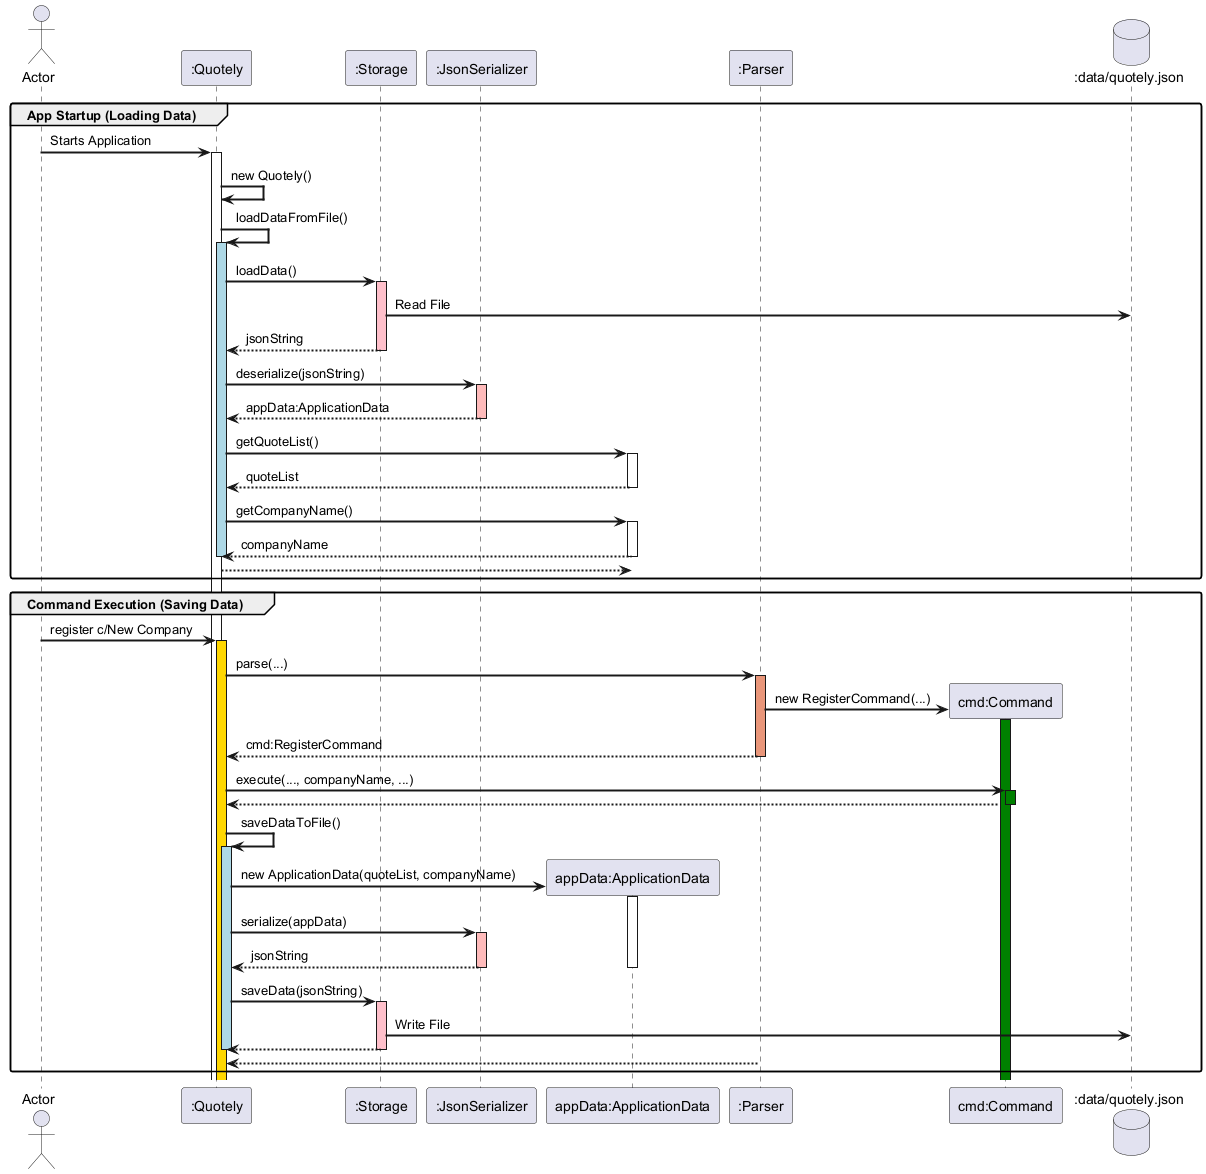

The diagram above was rendered by PlantUML. Its source (embedded in the PNG):
@startuml
actor Actor
participant ":Quotely" as Quotely
participant ":Storage" as Storage
participant ":JsonSerializer" as Serializer
participant "appData:ApplicationData" as AppData
participant ":Parser" as Parser
participant "cmd:Command" as Command
database ":data/quotely.json" as DB

skinparam sequenceArrowThickness 2
skinparam roundcorner 5
skinparam padding 2

group App Startup (Loading Data)
    Actor -> Quotely ++: Starts Application
    Quotely -> Quotely: new Quotely()

    Quotely -> Quotely ++ #LightBlue: loadDataFromFile()
    Quotely -> Storage ++ #Pink: loadData()
    Storage -> DB: Read File
    Storage --> Quotely: jsonString
    deactivate Storage

    Quotely -> Serializer ++ #FFBBBB: deserialize(jsonString)
    Serializer --> Quotely --: appData:ApplicationData
    deactivate Serializer

    Quotely -> AppData ++: getQuoteList()
    AppData --> Quotely: quoteList
    deactivate AppData

    Quotely -> AppData ++: getCompanyName()
    AppData --> Quotely: companyName
    deactivate AppData

    deactivate Quotely

    return
end

group Command Execution (Saving Data)
    Actor -> Quotely ++ #Gold: register c/New Company

    ' 1. Parse Command
    Quotely -> Parser ++ #DarkSalmon: parse(...)
    Parser -> Command **: new RegisterCommand(...)
    activate Command #Green
    Parser --> Quotely: cmd:RegisterCommand
    deactivate Parser

    ' 2. Execute Command
    Quotely -> Command ++ #Green: execute(..., companyName, ...)
    ' (Command modifies the companyName object in memory)
    Command --> Quotely
    deactivate Command

    ' 3. Save Data
    Quotely -> Quotely ++ #LightBlue: saveDataToFile()

    Quotely -> AppData **: new ApplicationData(quoteList, companyName)
    activate AppData

    Quotely -> Serializer ++ #FFBBBB: serialize(appData)
    Serializer --> Quotely: jsonString
    deactivate Serializer
    deactivate AppData

    Quotely -> Storage ++ #Pink: saveData(jsonString)
    Storage -> DB: Write File
    Storage --> Quotely
    deactivate Storage

    deactivate Quotely

    return
end
@enduml